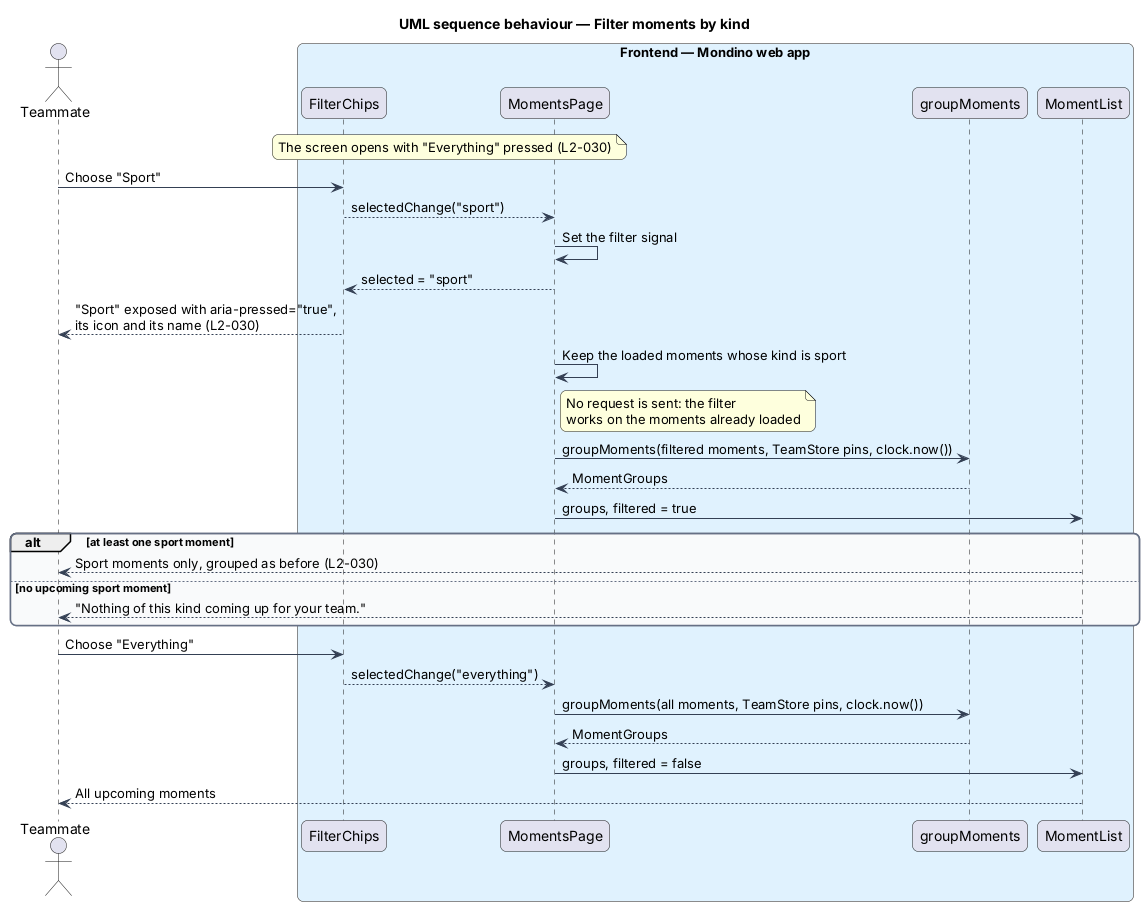

The diagram above was rendered by PlantUML. Its source (embedded in the PNG):
@startuml
title UML sequence behaviour — Filter moments by kind
skinparam backgroundColor #FFFFFF
skinparam shadowing false
skinparam roundcorner 12
skinparam defaultFontName Arial
skinparam ArrowColor #344054
skinparam rectangle {
  BorderColor #344054
  FontColor #101828
}
skinparam package {
  BorderColor #667085
  FontColor #101828
  BackgroundColor #F9FAFB
}
actor "Teammate" as actor
box "Frontend — Mondino web app" #E0F2FE
  participant "FilterChips" as chips
  participant "MomentsPage" as page
  participant "groupMoments" as group
  participant "MomentList" as list
end box

note over chips, page : The screen opens with "Everything" pressed (L2-030)
actor -> chips : Choose "Sport"
chips --> page : selectedChange("sport")
page -> page : Set the filter signal
page --> chips : selected = "sport"
chips --> actor : "Sport" exposed with aria-pressed="true",\nits icon and its name (L2-030)
page -> page : Keep the loaded moments whose kind is sport
note right of page : No request is sent: the filter\nworks on the moments already loaded
page -> group : groupMoments(filtered moments, TeamStore pins, clock.now())
group --> page : MomentGroups
page -> list : groups, filtered = true
alt at least one sport moment
  list --> actor : Sport moments only, grouped as before (L2-030)
else no upcoming sport moment
  list --> actor : "Nothing of this kind coming up for your team."
end
actor -> chips : Choose "Everything"
chips --> page : selectedChange("everything")
page -> group : groupMoments(all moments, TeamStore pins, clock.now())
group --> page : MomentGroups
page -> list : groups, filtered = false
list --> actor : All upcoming moments
@enduml